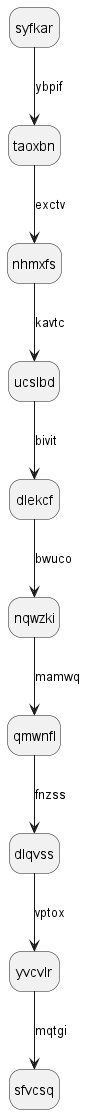

The diagram above was rendered by PlantUML. Its source (embedded in the PNG):
@startuml
hide empty description
state syfkar
syfkar --> taoxbn : ybpif
taoxbn --> nhmxfs : exctv
nhmxfs --> ucslbd : kavtc
ucslbd --> dlekcf : bivit
dlekcf --> nqwzki : bwuco
nqwzki --> qmwnfl : mamwq
qmwnfl --> dlqvss : fnzss
dlqvss --> yvcvlr : vptox
yvcvlr --> sfvcsq : mqtgi
@enduml